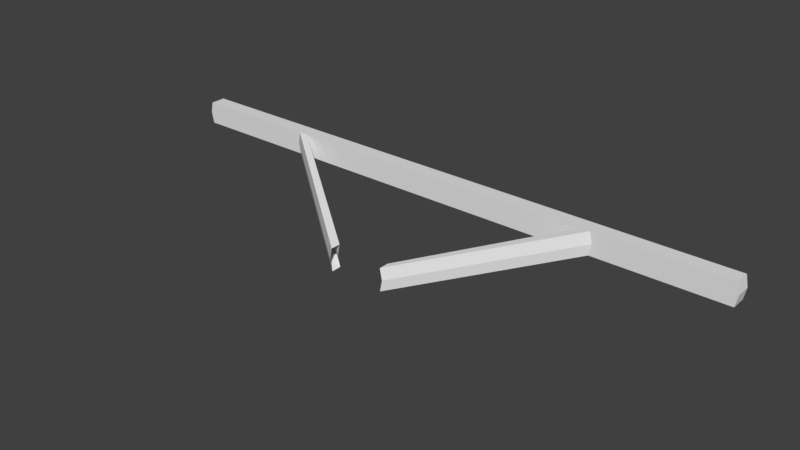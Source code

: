 # Source: WoodSingleCrossArm_no_pole_.blend  (saved by Blender 2.78.0; exported with 4.5.12 LTS)
import bpy
from mathutils import Matrix  # noqa: F401  (used for matrix-valued properties, if any)

bpy.ops.wm.read_factory_settings(use_empty=True)
scene = bpy.context.scene
scene.name = 'Scene'

# ---- collections
col_collection_1 = bpy.data.collections.new('Collection 1'); scene.collection.children.link(col_collection_1)

# ---- materials (node trees are filled in below, after node groups)
mat_crossarmwood_001 = bpy.data.materials.new('CrossarmWood.001')
mat_crossarmwood_001.alpha_threshold = 0.0
mat_crossarmwood_001.roughness = 0.5

# ---- material node trees
mat_crossarmwood_001.use_nodes = True; mat_crossarmwood_001.node_tree.nodes.clear()
_N = mat_crossarmwood_001.node_tree.nodes; _L = mat_crossarmwood_001.node_tree.links
n0 = _N.new('ShaderNodeOutputMaterial'); n0.name = 'Material Output'; n0.location = (300, 300)
n1 = _N.new('ShaderNodeBsdfDiffuse'); n1.name = 'Diffuse BSDF'; n1.location = (10, 300)
_L.new(n1.outputs[0], n0.inputs[0])
n0.is_active_output = True

# ---- world
world_world = bpy.data.worlds.new('World'); scene.world = world_world
world_world.color = (0.05088, 0.05088, 0.05088)
world_world.use_sun_shadow = False
world_world.sun_shadow_jitter_overblur = 0.0
world_world.cycles.sampling_method = 'MANUAL'

# ---- meshes
me_cylinder_000 = bpy.data.meshes.new('Cylinder.000')
me_cylinder_000.from_pydata([(-3.04, 1.165, 0.5266), (-3.016, 1.165, 0.41), (-3.04, 1.007, 0.5266), (-3.016, 1.005, 0.6433), (-3.016, 1.164, 0.6433), (-3.016, 1.008, 0.41), (3.056, 1.165, 0.5266), (3.033, 1.165, 0.41), (3.056, 1.007, 0.5266), (3.033, 1.165, 0.6433), (3.033, 1.007, 0.6433), (3.033, 1.007, 0.41), (1.734, 1.007, 0.5266), (1.636, 1.007, 0.5266), (1.613, 1.007, 0.6433), (1.71, 1.007, 0.6433), (1.71, 1.165, 0.6433), (1.613, 1.165, 0.6433), (1.636, 1.165, 0.5266), (1.734, 1.165, 0.5266), (1.613, 1.165, 0.41), (1.71, 1.165, 0.41), (1.71, 1.007, 0.41), (1.613, 1.007, 0.41), (-1.717, 1.007, 0.5266), (-1.619, 1.007, 0.5266), (-1.596, 1.008, 0.41), (-1.694, 1.008, 0.41), (-1.694, 1.164, 0.6433), (-1.596, 1.164, 0.6433), (-1.596, 1.005, 0.6433), (-1.694, 1.005, 0.6433), (-1.694, 1.165, 0.41), (-1.596, 1.165, 0.41), (-1.619, 1.165, 0.5266), (-1.717, 1.165, 0.5266), (0.2899, -0.06149, 0.2365), (0.2899, 0.04221, 0.2365), (0.3131, -0.06149, 0.1198), (0.3131, 0.04221, 0.1198), (0.2899, 0.04221, 0.003184), (0.2899, -0.06149, 0.003184), (-0.2733, -0.06609, 0.003184), (-0.2733, 0.03761, 0.003184), (-0.2965, -0.06609, 0.1198), (-0.2965, 0.03761, 0.1198), (-0.2733, 0.03761, 0.2365), (-0.2733, -0.06609, 0.2365)], [], [(2, 3, 4, 0), (5, 2, 0, 1), (6, 9, 10, 8), (8, 11, 7, 6), (27, 24, 2, 5), (19, 16, 9, 6), (12, 22, 11, 8), (22, 21, 7, 11), (16, 15, 10, 9), (21, 19, 6, 7), (24, 31, 3, 2), (28, 35, 0, 4), (31, 28, 4, 3), (32, 27, 5, 1), (35, 32, 1, 0), (21, 22, 23, 20), (15, 16, 17, 14), (19, 21, 20, 18), (46, 30, 31, 47), (16, 19, 18, 17), (35, 28, 29, 34), (27, 32, 33, 26), (32, 35, 34, 33), (28, 31, 30, 29), (15, 12, 8, 10), (46, 45, 25, 30), (26, 25, 45, 43), (27, 26, 43, 42), (24, 27, 42, 44), (31, 24, 44, 47), (22, 12, 38, 41), (13, 23, 40, 39), (23, 22, 41, 40), (15, 14, 37, 36), (14, 13, 39, 37), (12, 15, 36, 38), (13, 25, 26, 23), (14, 30, 25, 13), (20, 33, 34, 18), (18, 34, 29, 17), (17, 29, 30, 14), (23, 26, 33, 20)])
_uv = me_cylinder_000.uv_layers.new(name='UVMap')
_uv.uv.foreach_set('vector', [0.7166, 0.4807, 0.7167, 0.4999, 0.6773, 0.4996, 0.6772, 0.4805, 0.7167, 0.4616, 0.7166, 0.4807, 0.6772, 0.4805, 0.6775, 0.4613, 0.7167, 0.4805, 0.7167, 0.4613, 0.756, 0.4613, 0.756, 0.4805, 0.756, 0.4805, 0.756, 0.4996, 0.7167, 0.4996, 0.7167, 0.4805, 0.2982, 0.9442, 0.1735, 0.9209, 0.1497, 0.003875, 0.2743, 0.02717, 0.8054, 0.8711, 0.6966, 0.8854, 0.6966, 0.06891, 0.8054, 0.05459, 0.3628, 0.1735, 0.4756, 0.1527, 0.4416, 0.9804, 0.3288, 1.001, 0.0265, 0.08121, 0.1396, 0.08121, 0.1396, 0.7061, 0.0265, 0.7061, 0.6966, 0.8711, 0.5487, 0.8711, 0.5484, 0.05462, 0.6962, 0.05459, 0.9143, 0.8854, 0.8054, 0.8711, 0.8054, 0.05459, 0.9143, 0.06891, 0.1735, 0.9209, 0.04974, 0.9298, 0.02587, 0.01276, 0.1497, 0.003875, 0.6845, 0.1041, 0.7798, 0.1167, 0.7798, 0.8315, 0.6845, 0.8189, 0.5546, 0.0916, 0.6841, 0.09158, 0.6845, 0.8064, 0.555, 0.8064, 0.3085, 0.08792, 0.4703, 0.08792, 0.4703, 0.9853, 0.3085, 0.9853, 0.7798, 0.1167, 0.8751, 0.1041, 0.8751, 0.8189, 0.7798, 0.8315, 0.307, 0.7365, 0.2732, 0.7365, 0.2732, 0.7227, 0.307, 0.7227, 0.5801, 0.217, 0.6194, 0.217, 0.6194, 0.233, 0.5801, 0.233, 0.6483, 0.217, 0.6772, 0.2208, 0.6772, 0.2368, 0.6483, 0.233, 0.2518, 0.0476, 0.8331, 0.8808, 0.8107, 0.9392, 0.1592, 0.04223, 0.6194, 0.2208, 0.6483, 0.217, 0.6483, 0.233, 0.6194, 0.2368, 0.5633, 0.8559, 0.3837, 0.8323, 0.3837, 0.7319, 0.5633, 0.7555, 0.3946, 0.5492, 0.5999, 0.5492, 0.5999, 0.6341, 0.3946, 0.6341, 0.7429, 0.8323, 0.5633, 0.8559, 0.5633, 0.7555, 0.7429, 0.7319, 0.3831, 0.8087, 0.1391, 0.8087, 0.1391, 0.7083, 0.383, 0.7083, 0.2512, 0.1652, 0.3628, 0.1735, 0.3288, 1.001, 0.2172, 0.9929, 0.8313, 0.9497, 0.7243, 0.9568, 0.7243, 0.1299, 0.8313, 0.1228, 0.6295, 0.1635, 0.7243, 0.1299, 0.7243, 0.9568, 0.6295, 0.9904, 0.8927, 0.0119, 0.9557, 0.06643, 0.9748, 0.9419, 0.8882, 0.957, 0.144, 0.03731, 0.2453, 0.06115, 0.4186, 0.9368, 0.3173, 0.913, 0.03658, 0.04093, 0.144, 0.03731, 0.3173, 0.913, 0.2099, 0.9166, 0.4242, 0.8797, 0.3304, 0.9018, 0.4908, 0.09147, 0.5846, 0.0694, 0.636, 0.1412, 0.7298, 0.1745, 0.7298, 0.9936, 0.636, 0.9603, 0.3168, 0.9347, 0.2605, 0.9857, 0.2212, 0.1005, 0.3031, 0.1142, 0.9266, 0.124, 0.9266, 0.1715, 0.2048, 0.8148, 0.1286, 0.8148, 0.5301, 0.1342, 0.636, 0.1412, 0.636, 0.9603, 0.5301, 0.9532, 0.3304, 0.9018, 0.231, 0.8984, 0.3914, 0.08812, 0.4908, 0.09147, 0.8795, 0.03212, 0.8795, 0.9657, 0.8289, 0.959, 0.8289, 0.03877, 0.9301, 0.03877, 0.9301, 0.959, 0.8795, 0.9657, 0.8795, 0.03212, 0.5605, 0.02449, 0.5605, 0.9776, 0.5081, 0.9845, 0.5081, 0.0176, 0.5081, 0.0176, 0.5081, 0.9845, 0.4557, 0.9776, 0.4557, 0.02449, 0.4557, 0.0176, 0.4555, 0.9707, 0.3843, 0.9708, 0.3845, 0.01761, 0.2665, 0.9489, 0.2668, 0.0426, 0.3341, 0.0426, 0.3341, 0.9489])
me_cylinder_000.materials.append(mat_crossarmwood_001)
me_cylinder_000.use_remesh_preserve_volume = False
me_cylinder_000.use_remesh_preserve_attributes = False
me_cylinder_000.use_mirror_vertex_groups = False
me_cylinder_000.update()
me_cylinder_000.normals_split_custom_set([tuple(v) for v in zip(*[iter([-0.9808, 0.0, 0.1951, -0.9808, 0.0, 0.1951, -0.9808, 0.0, 0.1951, -0.9808, 0.0, 0.1951, -0.9808, 0.0, -0.1951, -0.9808, 0.0, -0.1951, -0.9808, 0.0, -0.1951, -0.9808, 0.0, -0.1951, 0.9808, 0.0, 0.1951, 0.9808, 0.0, 0.1951, 0.9808, 0.0, 0.1951, 0.9808, 0.0, 0.1951, 0.9808, 0.0, -0.1951, 0.9808, 0.0, -0.1951, 0.9808, 0.0, -0.1951, 0.9808, 0.0, -0.1951, -5.661e-10, -1.0, -0.006697, -5.661e-10, -1.0, -0.006697, -5.661e-10, -1.0, -0.006697, -5.661e-10, -1.0, -0.006697, -6.308e-07, 1.0, -2.052e-07, -6.308e-07, 1.0, -2.052e-07, -6.308e-07, 1.0, -2.052e-07, -6.308e-07, 1.0, -2.052e-07, 6.308e-07, -1.0, -4.708e-07, 6.308e-07, -1.0, -4.708e-07, 6.308e-07, -1.0, -4.708e-07, 6.308e-07, -1.0, -4.708e-07, -6.749e-07, 0.0, -1.0, -6.749e-07, 0.0, -1.0, -6.749e-07, 0.0, -1.0, -6.749e-07, 0.0, -1.0, 6.749e-07, 0.0, 1.0, 6.749e-07, 0.0, 1.0, 6.749e-07, 0.0, 1.0, 6.749e-07, 0.0, 1.0, -6.308e-07, 1.0, 2.052e-07, -6.308e-07, 1.0, 2.052e-07, -6.308e-07, 1.0, 2.052e-07, -6.308e-07, 1.0, 2.052e-07, -1.132e-09, -0.9999, -0.01211, -1.132e-09, -0.9999, -0.01211, -1.132e-09, -0.9999, -0.01211, -1.132e-09, -0.9999, -0.01211, 1.132e-09, 0.9999, 0.01211, 1.132e-09, 0.9999, 0.01211, 1.132e-09, 0.9999, 0.01211, 1.132e-09, 0.9999, 0.01211, 3.553e-08, 0.0, 1.0, 3.553e-08, 0.0, 1.0, 3.553e-08, 0.0, 1.0, 3.553e-08, 0.0, 1.0, -3.57e-08, 0.0, -1.0, -3.57e-08, 0.0, -1.0, -3.57e-08, 0.0, -1.0, -3.57e-08, 0.0, -1.0, -3.155e-07, 1.0, -7.817e-05, -3.155e-07, 1.0, -7.817e-05, -3.155e-07, 1.0, -7.817e-05, -3.155e-07, 1.0, -7.817e-05, -4.812e-07, 0.0, -1.0, -4.812e-07, 0.0, -1.0, -4.812e-07, 0.0, -1.0, -4.812e-07, 0.0, -1.0, 4.812e-07, 0.0, 1.0, 4.812e-07, 0.0, 1.0, 4.812e-07, 0.0, 1.0, 4.812e-07, 0.0, 1.0, 0.0, 1.0, -1.635e-07, 0.0, 1.0, -1.635e-07, 0.0, 1.0, -1.635e-07, 0.0, 1.0, -1.635e-07, 0.169, -0.1607, 0.9724, 0.169, -0.1607, 0.9724, 0.169, -0.1607, 0.9724, 0.169, -0.1607, 0.9724, 0.0, 1.0, 3.271e-07, 0.0, 1.0, 3.271e-07, 0.0, 1.0, 3.271e-07, 0.0, 1.0, 3.271e-07, 0.0, 0.9999, 0.01211, 0.0, 0.9999, 0.01211, 0.0, 0.9999, 0.01211, 0.0, 0.9999, 0.01211, 0.0, 0.0, -1.0, 0.0, 0.0, -1.0, 0.0, 0.0, -1.0, 0.0, 0.0, -1.0, 0.0, 1.0, -7.498e-05, 0.0, 1.0, -7.498e-05, 0.0, 1.0, -7.498e-05, 0.0, 1.0, -7.498e-05, 0.0, 0.0, 1.0, 0.0, 0.0, 1.0, 0.0, 0.0, 1.0, 0.0, 0.0, 1.0, 6.308e-07, -1.0, 4.708e-07, 6.308e-07, -1.0, 4.708e-07, 6.308e-07, -1.0, 4.708e-07, 6.308e-07, -1.0, 4.708e-07, 0.5657, 0.8176, -0.1076, 0.5657, 0.8176, -0.1076, 0.5657, 0.8176, -0.1076, 0.5657, 0.8176, -0.1076, 0.6113, 0.7816, 0.1242, 0.6113, 0.7816, 0.1242, 0.6113, 0.7816, 0.1242, 0.6113, 0.7816, 0.1242, -0.1688, 0.1605, -0.9725, -0.1688, 0.1605, -0.9725, -0.1688, 0.1605, -0.9725, -0.1688, 0.1605, -0.9725, -0.6207, -0.7739, -0.1261, -0.6207, -0.7739, -0.1261, -0.6207, -0.7739, -0.1261, -0.6207, -0.7739, -0.1261, -0.5784, -0.8083, 0.1102, -0.5784, -0.8083, 0.1102, -0.5784, -0.8083, 0.1102, -0.5784, -0.8083, 0.1102, 0.6188, -0.7759, -0.1231, 0.6188, -0.7759, -0.1231, 0.6188, -0.7759, -0.1231, 0.6188, -0.7759, -0.1231, -0.6089, 0.7839, 0.1211, -0.6089, 0.7839, 0.1211, -0.6089, 0.7839, 0.1211, -0.6089, 0.7839, 0.1211, 0.1699, 0.1599, -0.9724, 0.1699, 0.1599, -0.9724, 0.1699, 0.1599, -0.9724, 0.1699, 0.1599, -0.9724, -0.1699, -0.1599, 0.9724, -0.1699, -0.1599, 0.9724, -0.1699, -0.1599, 0.9724, -0.1699, -0.1599, 0.9724, -0.5628, 0.819, -0.1119, -0.5628, 0.819, -0.1119, -0.5628, 0.819, -0.1119, -0.5628, 0.819, -0.1119, 0.576, -0.8094, 0.1146, 0.576, -0.8094, 0.1146, 0.576, -0.8094, 0.1146, 0.576, -0.8094, 0.1146, -0.000116, -1.0, -0.003348, -0.000116, -1.0, -0.003348, -0.000116, -1.0, -0.003348, -0.000116, -1.0, -0.003348, 0.0002234, -1.0, -0.006056, 0.0002234, -1.0, -0.006056, 0.0002234, -1.0, -0.006056, 0.0002234, -1.0, -0.006056, 1.863e-06, 1.0, -3.732e-05, 1.863e-06, 1.0, -3.732e-05, 1.863e-06, 1.0, -3.732e-05, 1.863e-06, 1.0, -3.732e-05, -0.0002154, 1.0, 0.006055, -0.0002154, 1.0, 0.006055, -0.0002154, 1.0, 0.006055, -0.0002154, 1.0, 0.006055, 2.948e-07, -1.117e-13, 1.0, 2.948e-07, -1.117e-13, 1.0, 2.948e-07, -1.117e-13, 1.0, 2.948e-07, -1.117e-13, 1.0, -3.254e-07, 0.0, -1.0, -3.254e-07, 0.0, -1.0, -3.254e-07, 0.0, -1.0, -3.254e-07, 0.0, -1.0])] * 3)])

# ---- objects
ob_woodsingle_001 = bpy.data.objects.new('WoodSingle.001', me_cylinder_000)

# ---- transforms, parenting, visibility, modifiers, constraints
ob_woodsingle_001.location = (0.0, 0.0, 0.0)
ob_woodsingle_001.color = (0.8, 0.8, 0.8, 1.0)
ob_woodsingle_001.lineart.crease_threshold = 0.0
_m = ob_woodsingle_001.modifiers.new('Boolean', 'BOOLEAN')
_m.operation = 'INTERSECT'
_m.solver = 'FAST'

# ---- collection membership
col_collection_1.objects.link(ob_woodsingle_001)

# ---- scene / render settings (as saved in the file)
scene.frame_start = 1; scene.frame_end = 250; scene.frame_set(1)
scene.render.engine = 'CYCLES'
scene.render.resolution_percentage = 50
scene.render.dither_intensity = 0.0
scene.cycles.use_denoising = False
scene.cycles.samples = 128
scene.cycles.sampling_pattern = 'TABULATED_SOBOL'
scene.cycles.light_sampling_threshold = 0.0
scene.cycles.use_adaptive_sampling = False
scene.cycles.use_light_tree = False
scene.cycles.blur_glossy = 0.0
scene.cycles.sample_clamp_indirect = 0.0
scene.view_settings.view_transform = 'Standard'
bpy.context.view_layer.update()

# ---- added for rendering (the .blend has no active camera and no usable light): camera, sun
cam_auto = bpy.data.cameras.new('AutoCamera')
cam_auto.lens = 50.0
cam_auto.sensor_width = 36.0
cam_auto.clip_end = 1000.0
ob_auto_camera = bpy.data.objects.new('AutoCamera', cam_auto)
scene.collection.objects.link(ob_auto_camera)
ob_auto_camera.location = (5.79284, -6.39175, 4.95083)
ob_auto_camera.rotation_euler = (1.09748, -7.21219e-08, 0.694738)
scene.camera = ob_auto_camera
light_auto_sun = bpy.data.lights.new('AutoSun', 'SUN')
light_auto_sun.energy = 3.0
light_auto_sun.angle = 0.0523599
ob_auto_sun = bpy.data.objects.new('AutoSun', light_auto_sun)
scene.collection.objects.link(ob_auto_sun)
ob_auto_sun.rotation_euler = (0.872665, 0.174533, 0.523599)
bpy.context.view_layer.update()
